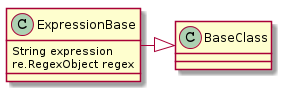

The diagram above was rendered by PlantUML. Its source (embedded in the PNG):
@startuml
ExpressionBase -|> BaseClass
ExpressionBase : String expression
ExpressionBase : re.RegexObject regex

@enduml